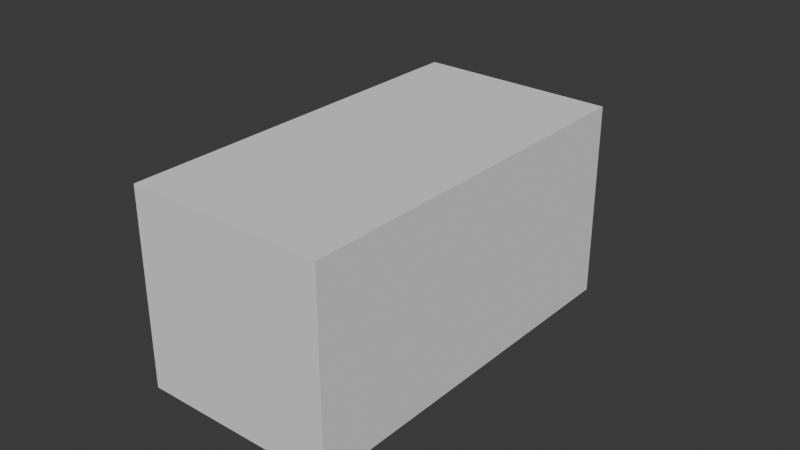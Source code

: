 # Source: Truck.blend  (saved by Blender 4.0.36; exported with 4.5.12 LTS)
import bpy
from mathutils import Matrix  # noqa: F401  (used for matrix-valued properties, if any)

bpy.ops.wm.read_factory_settings(use_empty=True)
scene = bpy.context.scene
scene.name = 'Scene'

# ---- collections
col_truck = bpy.data.collections.new('Truck'); scene.collection.children.link(col_truck)
col_tiles = bpy.data.collections.new('Tiles'); scene.collection.children.link(col_tiles)
col_refference = bpy.data.collections.new('Refference'); scene.collection.children.link(col_refference)

# ---- node groups
ng_auto_smooth = bpy.data.node_groups.new('Auto Smooth', 'GeometryNodeTree')
_s = ng_auto_smooth.interface.new_socket(name='Geometry', in_out='OUTPUT', socket_type='NodeSocketGeometry')
_s = ng_auto_smooth.interface.new_socket(name='Geometry', in_out='INPUT', socket_type='NodeSocketGeometry')
_s = ng_auto_smooth.interface.new_socket(name='Angle', in_out='INPUT', socket_type='NodeSocketFloat')
_s.subtype = 'ANGLE'
_s.min_value = 0.0
_s.max_value = 3.142
ng_auto_smooth.is_modifier = True
_N = ng_auto_smooth.nodes; _L = ng_auto_smooth.links
n0 = _N.new('NodeGroupOutput'); n0.name = 'Group Output'; n0.location = (480, -100)
n1 = _N.new('NodeGroupInput'); n1.name = 'Group Input'; n1.location = (-420, -300)
n2 = _N.new('NodeGroupInput'); n2.name = 'Group Input.001'; n2.location = (-60, -100)
n3 = _N.new('GeometryNodeSetShadeSmooth'); n3.name = 'Set Shade Smooth'; n3.location = (120, -100)
n3.domain = 'EDGE'
n4 = _N.new('GeometryNodeSetShadeSmooth'); n4.name = 'Set Shade Smooth.001'; n4.location = (300, -100)
n5 = _N.new('GeometryNodeInputMeshEdgeAngle'); n5.name = 'Edge Angle'; n5.location = (-420, -220)
n6 = _N.new('GeometryNodeInputEdgeSmooth'); n6.name = 'Is Edge Smooth'; n6.location = (-60, -160)
n7 = _N.new('GeometryNodeInputShadeSmooth'); n7.name = 'Is Face Smooth'; n7.location = (-240, -340)
n8 = _N.new('FunctionNodeBooleanMath'); n8.name = 'Boolean Math'; n8.location = (-60, -220)
n9 = _N.new('FunctionNodeCompare'); n9.name = 'Compare'; n9.location = (-240, -180)
n9.operation = 'LESS_EQUAL'
_L.new(n5.outputs[0], n9.inputs[0])
_L.new(n4.outputs[0], n0.inputs[0])
_L.new(n1.outputs[1], n9.inputs[1])
_L.new(n9.outputs[0], n8.inputs[0])
_L.new(n7.outputs[0], n8.inputs[1])
_L.new(n2.outputs[0], n3.inputs[0])
_L.new(n6.outputs[0], n3.inputs[1])
_L.new(n3.outputs[0], n4.inputs[0])
_L.new(n8.outputs[0], n3.inputs[2])
n0.is_active_output = True

# ---- world
world_world = bpy.data.worlds.new('World'); scene.world = world_world
world_world.use_nodes = True; world_world.node_tree.nodes.clear()
_N = world_world.node_tree.nodes; _L = world_world.node_tree.links
n0 = _N.new('ShaderNodeOutputWorld'); n0.name = 'World Output'; n0.location = (300, 300)
n1 = _N.new('ShaderNodeBackground'); n1.name = 'Background'; n1.location = (10, 300)
n1.inputs[0].default_value = (0.05088, 0.05088, 0.05088, 1.0)
_L.new(n1.outputs[0], n0.inputs[0])
n0.is_active_output = True
world_world.color = (0.05088, 0.05088, 0.05088)
world_world.use_sun_shadow = False
world_world.sun_shadow_jitter_overblur = 0.0

# ---- meshes
me_plane = bpy.data.meshes.new('Plane')
me_plane.from_pydata([(0.0, -1.762, 0.04053), (4.073, -1.762, 0.04053), (0.0, 1.0, 1.749e-16), (4.073, 1.0, 5.831e-16), (0.0, -0.9899, 0.0292), (4.073, -0.9899, 0.0292), (5.572, 1.441, -0.5416), (5.632, -0.5996, -0.5655), (5.532, -5.347, -3.293), (5.572, -5.328, -3.417), (0.8939, -3.968, 3.672), (5.392, -5.686, -2.735), (3.144, -9.553, 3.629), (5.572, -1.827, -1.289), (4.449, -2.114, -0.8276), (2.869, -5.533, 3.655), (4.322, -2.431, -0.4329), (0.0, -1.762, 0.04053), (0.0, -3.968, 3.672), (5.127, -6.16, -1.955), (4.15, -2.797, 0.04976), (3.475, -1.762, 0.04053), (5.572, 3.728, -3.596), (5.632, 1.912, -4.699), (5.572, -2.807, -7.567), (5.572, 0.6949, -5.439), (5.572, 11.36, -16.15), (5.632, 9.543, -17.26), (5.572, 4.824, -20.12), (5.572, 8.326, -18.0), (5.386, -4.91, -2.96), (3.106, -9.145, 3.856), (5.247, -5.246, -2.424), (5.572, -4.855, -3.129), (4.995, -5.705, -1.684), (5.572, -2.334, -7.279), (5.572, 5.297, -19.84), (5.572, -6.608, -4.546), (5.572, -4.243, -8.439), (5.572, 3.388, -21.0), (5.572, -3.404, -7.929), (5.572, 4.227, -20.49), (5.572, -5.769, -4.037), (0.0, 11.36, -16.15), (0.0, 9.543, -17.26), (0.0, 4.824, -20.12), (0.0, 8.326, -18.0), (0.0, 5.297, -19.84), (0.0, 3.388, -21.0), (0.0, 4.227, -20.49), (0.0, -6.608, -4.546), (0.0, -4.243, -8.439), (5.572, 4.073, -11.0), (5.572, 0.2307, -12.57), (5.632, 5.29, -10.26), (5.572, 7.106, -9.155), (5.572, 0.8987, -12.6), (5.572, -1.797, -12.46), (5.572, -0.6124, -12.52), (0.0, -1.797, -12.46), (5.572, 2.82, -16.83), (5.572, 3.095, -16.21), (5.572, 1.985, -18.69), (5.572, 2.473, -17.6), (5.572, 5.963, -14.11), (0.0, 1.985, -18.69), (5.632, 7.18, -13.37), (5.572, 8.996, -12.27), (5.572, -4.502, -2.915), (5.572, -1.981, -7.064), (5.572, 5.65, -19.62), (5.276, -4.584, -2.711), (3.079, -8.724, 3.832), (5.139, -4.918, -2.191), (4.896, -5.366, -1.482), (0.0, 5.65, -19.62), (5.572, 1.398, -12.62), (5.572, 3.3, -15.75), (4.238, 4.227, -20.49), (4.238, 4.824, -20.12), (4.238, 8.326, -18.0), (4.284, 9.543, -17.26), (4.238, 3.388, -21.0), (4.238, 5.297, -19.84), (4.238, 11.36, -16.15), (4.238, -4.243, -8.439), (4.238, -6.608, -4.546), (4.238, -1.797, -12.46), (4.238, 1.985, -18.69), (4.238, 5.65, -19.62), (4.245, 0.2307, -12.57), (4.245, 0.8987, -12.6), (4.245, -0.6124, -12.52), (4.245, 2.82, -16.83), (4.245, 3.095, -16.21), (4.245, 2.473, -17.6), (4.245, 1.398, -12.62), (4.245, 3.3, -15.75)], [], [(4, 5, 3, 2), (0, 1, 5, 4), (3, 5, 7, 6), (33, 30, 8, 9), (14, 5, 1, 16), (74, 20, 15, 72), (71, 14, 16, 73), (7, 5, 14, 13), (20, 1, 21), (73, 16, 20, 74), (16, 1, 20), (10, 21, 17, 18), (21, 10, 15, 20), (33, 9, 24, 35), (7, 13, 25, 23), (6, 7, 23, 22), (61, 60, 28, 36), (66, 64, 29, 27), (67, 66, 27, 26), (77, 61, 36, 70), (68, 33, 35, 69), (11, 32, 34, 19), (8, 30, 32, 11), (19, 34, 31, 12), (68, 71, 30, 33), (58, 40, 38, 57), (40, 42, 37, 38), (24, 9, 42, 40), (53, 24, 40, 58), (79, 78, 49, 45), (81, 80, 46, 44), (78, 82, 48, 49), (89, 83, 47, 75), (83, 79, 45, 47), (84, 81, 44, 43), (87, 85, 51, 59), (85, 86, 50, 51), (88, 87, 59, 65), (77, 76, 96, 97), (62, 63, 95, 88), (69, 35, 56, 76), (22, 23, 54, 55), (23, 25, 52, 54), (35, 24, 53, 56), (41, 63, 62, 39), (28, 60, 63, 41), (82, 88, 65, 48), (53, 58, 92, 90), (55, 54, 66, 67), (54, 52, 64, 66), (60, 61, 94, 93), (52, 76, 77, 64), (25, 69, 76, 52), (80, 89, 75, 46), (13, 14, 71, 68), (13, 68, 69, 25), (64, 77, 70, 29), (32, 73, 74, 34), (30, 71, 73, 32), (34, 74, 72, 31), (29, 70, 89, 80), (39, 62, 88, 82), (61, 77, 97, 94), (38, 37, 86, 85), (57, 38, 85, 87), (26, 27, 81, 84), (36, 28, 79, 83), (70, 36, 83, 89), (41, 39, 82, 78), (27, 29, 80, 81), (28, 41, 78, 79), (58, 57, 87, 92), (63, 60, 93, 95), (56, 53, 90, 91), (76, 56, 91, 96), (88, 95, 92, 87), (95, 93, 90, 92), (93, 94, 91, 90), (94, 97, 96, 91)])
me_plane.polygons.foreach_set('use_smooth', [True] * 79)
_uv = me_plane.uv_layers.new(name='UVMap')
_uv.uv.foreach_set('vector', [0.0, 0.2795, 1.0, 0.2795, 1.0, 1.0, 0.0, 1.0, 0.0, 0.0, 1.0, 0.0, 1.0, 0.2795, 0.0, 0.2795, 1.0, 1.0, 1.0, 0.2795, 1.0, 0.2795, 1.0, 1.0, 1.0, 0.2795, 1.0, 0.2795, 1.0, 0.2795, 1.0, 0.2795, 1.0, 0.2795, 1.0, 0.2795, 1.0, 0.2795, 1.0, 0.2795, 1.0, 0.2795, 1.0, 0.2795, 1.0, 0.2795, 1.0, 0.2795, 1.0, 0.2795, 1.0, 0.2795, 1.0, 0.2795, 1.0, 0.2795, 1.0, 0.2795, 1.0, 0.2795, 1.0, 0.2795, 1.0, 0.2795, 1.0, 0.2795, 1.0, 0.2795, 1.0, 0.2795, 1.0, 0.2795, 1.0, 0.2795, 1.0, 0.2795, 1.0, 0.2795, 1.0, 0.2795, 1.0, 0.2795, 1.0, 0.2795, 1.0, 0.2795, 1.0, 0.2795, 1.0, 0.2795, 1.0, 0.2795, 1.0, 0.2795, 1.0, 0.2795, 1.0, 0.2795, 1.0, 0.2795, 1.0, 0.2795, 1.0, 0.2795, 1.0, 0.2795, 1.0, 0.2795, 1.0, 0.2795, 1.0, 0.2795, 1.0, 0.2795, 1.0, 0.2795, 1.0, 1.0, 1.0, 0.2795, 1.0, 0.2795, 1.0, 1.0, 1.0, 0.2795, 1.0, 0.2795, 1.0, 0.2795, 1.0, 0.2795, 1.0, 0.2795, 1.0, 0.2795, 1.0, 0.2795, 1.0, 0.2795, 1.0, 1.0, 1.0, 0.2795, 1.0, 0.2795, 1.0, 1.0, 1.0, 0.2795, 1.0, 0.2795, 1.0, 0.2795, 1.0, 0.2795, 1.0, 0.2795, 1.0, 0.2795, 1.0, 0.2795, 1.0, 0.2795, 1.0, 0.2795, 1.0, 0.2795, 1.0, 0.2795, 1.0, 0.2795, 1.0, 0.2795, 1.0, 0.2795, 1.0, 0.2795, 1.0, 0.2795, 1.0, 0.2795, 1.0, 0.2795, 1.0, 0.2795, 1.0, 0.2795, 1.0, 0.2795, 1.0, 0.2795, 1.0, 0.2795, 1.0, 0.2795, 1.0, 0.2795, 1.0, 0.2795, 1.0, 0.2795, 1.0, 0.2795, 1.0, 0.2795, 1.0, 0.2795, 1.0, 0.2795, 1.0, 0.2795, 1.0, 0.2795, 1.0, 0.2795, 1.0, 0.2795, 1.0, 0.2795, 1.0, 0.2795, 1.0, 0.2795, 1.0, 0.2795, 1.0, 0.2795, 1.0, 0.2795, 1.0, 0.2795, 1.0, 0.2795, 1.0, 0.2795, 1.0, 0.2795, 1.0, 0.2795, 1.0, 0.2795, 1.0, 0.2795, 1.0, 0.2795, 1.0, 0.2795, 1.0, 0.2795, 1.0, 0.2795, 1.0, 0.2795, 1.0, 0.2795, 1.0, 0.2795, 1.0, 0.2795, 1.0, 0.2795, 1.0, 0.2795, 1.0, 0.2795, 1.0, 0.2795, 1.0, 1.0, 1.0, 0.2795, 1.0, 0.2795, 1.0, 1.0, 1.0, 0.2795, 1.0, 0.2795, 1.0, 0.2795, 1.0, 0.2795, 1.0, 0.2795, 1.0, 0.2795, 1.0, 0.2795, 1.0, 0.2795, 1.0, 0.2795, 1.0, 0.2795, 1.0, 0.2795, 1.0, 0.2795, 1.0, 0.2795, 1.0, 0.2795, 1.0, 0.2795, 1.0, 0.2795, 1.0, 0.2795, 1.0, 0.2795, 1.0, 0.2795, 1.0, 0.2795, 1.0, 0.2795, 1.0, 0.2795, 1.0, 0.2795, 1.0, 0.2795, 1.0, 1.0, 1.0, 0.2795, 1.0, 0.2795, 1.0, 1.0, 1.0, 0.2795, 1.0, 0.2795, 1.0, 0.2795, 1.0, 0.2795, 1.0, 0.2795, 1.0, 0.2795, 1.0, 0.2795, 1.0, 0.2795, 1.0, 0.2795, 1.0, 0.2795, 1.0, 0.2795, 1.0, 0.2795, 1.0, 0.2795, 1.0, 0.2795, 1.0, 0.2795, 1.0, 0.2795, 1.0, 0.2795, 1.0, 0.2795, 1.0, 0.2795, 1.0, 0.2795, 1.0, 0.2795, 1.0, 0.2795, 1.0, 0.2795, 1.0, 0.2795, 1.0, 1.0, 1.0, 0.2795, 1.0, 0.2795, 1.0, 1.0, 1.0, 0.2795, 1.0, 0.2795, 1.0, 0.2795, 1.0, 0.2795, 1.0, 0.2795, 1.0, 0.2795, 1.0, 0.2795, 1.0, 0.2795, 1.0, 0.2795, 1.0, 0.2795, 1.0, 0.2795, 1.0, 0.2795, 1.0, 0.2795, 1.0, 0.2795, 1.0, 0.2795, 1.0, 0.2795, 1.0, 0.2795, 1.0, 0.2795, 1.0, 0.2795, 1.0, 0.2795, 1.0, 0.2795, 1.0, 0.2795, 1.0, 0.2795, 1.0, 0.2795, 1.0, 0.2795, 1.0, 0.2795, 1.0, 0.2795, 1.0, 0.2795, 1.0, 0.2795, 1.0, 0.2795, 1.0, 0.2795, 1.0, 0.2795, 1.0, 0.2795, 1.0, 0.2795, 1.0, 0.2795, 1.0, 0.2795, 1.0, 0.2795, 1.0, 0.2795, 1.0, 0.2795, 1.0, 0.2795, 1.0, 0.2795, 1.0, 0.2795, 1.0, 0.2795, 1.0, 0.2795, 1.0, 0.2795, 1.0, 0.2795, 1.0, 0.2795, 1.0, 0.2795, 1.0, 0.2795, 1.0, 0.2795, 1.0, 0.2795, 1.0, 0.2795, 1.0, 0.2795, 1.0, 0.2795, 1.0, 0.2795, 1.0, 0.2795, 1.0, 0.2795, 1.0, 0.2795, 1.0, 0.2795, 1.0, 0.2795, 1.0, 0.2795, 1.0, 0.2795, 1.0, 0.2795, 1.0, 0.2795, 1.0, 1.0, 1.0, 0.2795, 1.0, 0.2795, 1.0, 1.0, 1.0, 0.2795, 1.0, 0.2795, 1.0, 0.2795, 1.0, 0.2795, 1.0, 0.2795, 1.0, 0.2795, 1.0, 0.2795, 1.0, 0.2795, 1.0, 0.2795, 1.0, 0.2795, 1.0, 0.2795, 1.0, 0.2795, 1.0, 0.2795, 1.0, 0.2795, 1.0, 0.2795, 1.0, 0.2795, 1.0, 0.2795, 1.0, 0.2795, 1.0, 0.2795, 1.0, 0.2795, 1.0, 0.2795, 1.0, 0.2795, 1.0, 0.2795, 1.0, 0.2795, 1.0, 0.2795, 1.0, 0.2795, 1.0, 0.2795, 1.0, 0.2795, 1.0, 0.2795, 1.0, 0.2795, 1.0, 0.2795, 1.0, 0.2795, 1.0, 0.2795, 1.0, 0.2795, 1.0, 0.2795, 1.0, 0.2795, 1.0, 0.2795, 1.0, 0.2795, 1.0, 0.2795, 1.0, 0.2795, 1.0, 0.2795, 1.0, 0.2795, 1.0, 0.2795, 1.0, 0.2795, 1.0, 0.2795, 1.0, 0.2795, 1.0, 0.2795, 1.0, 0.2795, 1.0, 0.2795, 1.0, 0.2795, 1.0, 0.2795, 1.0, 0.2795])
me_plane.update()
me_cylinder = bpy.data.meshes.new('Cylinder')
me_cylinder.from_pydata([(0.0, 1.0, -1.0), (0.0, 1.0, 1.0), (0.1951, 0.9808, -1.0), (0.1951, 0.9808, 1.0), (0.3827, 0.9239, -1.0), (0.3827, 0.9239, 1.0), (0.5556, 0.8315, -1.0), (0.5556, 0.8315, 1.0), (0.7071, 0.7071, -1.0), (0.7071, 0.7071, 1.0), (0.8315, 0.5556, -1.0), (0.8315, 0.5556, 1.0), (0.9239, 0.3827, -1.0), (0.9239, 0.3827, 1.0), (0.9808, 0.1951, -1.0), (0.9808, 0.1951, 1.0), (1.0, 0.0, -1.0), (1.0, 0.0, 1.0), (0.9808, -0.1951, -1.0), (0.9808, -0.1951, 1.0), (0.9239, -0.3827, -1.0), (0.9239, -0.3827, 1.0), (0.8315, -0.5556, -1.0), (0.8315, -0.5556, 1.0), (0.7071, -0.7071, -1.0), (0.7071, -0.7071, 1.0), (0.5556, -0.8315, -1.0), (0.5556, -0.8315, 1.0), (0.3827, -0.9239, -1.0), (0.3827, -0.9239, 1.0), (0.1951, -0.9808, -1.0), (0.1951, -0.9808, 1.0), (0.0, -1.0, -1.0), (0.0, -1.0, 1.0), (-0.1951, -0.9808, -1.0), (-0.1951, -0.9808, 1.0), (-0.3827, -0.9239, -1.0), (-0.3827, -0.9239, 1.0), (-0.5556, -0.8315, -1.0), (-0.5556, -0.8315, 1.0), (-0.7071, -0.7071, -1.0), (-0.7071, -0.7071, 1.0), (-0.8315, -0.5556, -1.0), (-0.8315, -0.5556, 1.0), (-0.9239, -0.3827, -1.0), (-0.9239, -0.3827, 1.0), (-0.9808, -0.1951, -1.0), (-0.9808, -0.1951, 1.0), (-1.0, 0.0, -1.0), (-1.0, 0.0, 1.0), (-0.9808, 0.1951, -1.0), (-0.9808, 0.1951, 1.0), (-0.9239, 0.3827, -1.0), (-0.9239, 0.3827, 1.0), (-0.8315, 0.5556, -1.0), (-0.8315, 0.5556, 1.0), (-0.7071, 0.7071, -1.0), (-0.7071, 0.7071, 1.0), (-0.5556, 0.8315, -1.0), (-0.5556, 0.8315, 1.0), (-0.3827, 0.9239, -1.0), (-0.3827, 0.9239, 1.0), (-0.1951, 0.9808, -1.0), (-0.1951, 0.9808, 1.0)], [], [(0, 1, 3, 2), (2, 3, 5, 4), (4, 5, 7, 6), (6, 7, 9, 8), (8, 9, 11, 10), (10, 11, 13, 12), (12, 13, 15, 14), (14, 15, 17, 16), (16, 17, 19, 18), (18, 19, 21, 20), (20, 21, 23, 22), (22, 23, 25, 24), (24, 25, 27, 26), (26, 27, 29, 28), (28, 29, 31, 30), (30, 31, 33, 32), (32, 33, 35, 34), (34, 35, 37, 36), (36, 37, 39, 38), (38, 39, 41, 40), (40, 41, 43, 42), (42, 43, 45, 44), (44, 45, 47, 46), (46, 47, 49, 48), (48, 49, 51, 50), (50, 51, 53, 52), (52, 53, 55, 54), (54, 55, 57, 56), (56, 57, 59, 58), (58, 59, 61, 60), (3, 1, 63, 61, 59, 57, 55, 53, 51, 49, 47, 45, 43, 41, 39, 37, 35, 33, 31, 29, 27, 25, 23, 21, 19, 17, 15, 13, 11, 9, 7, 5), (60, 61, 63, 62), (62, 63, 1, 0), (0, 2, 4, 6, 8, 10, 12, 14, 16, 18, 20, 22, 24, 26, 28, 30, 32, 34, 36, 38, 40, 42, 44, 46, 48, 50, 52, 54, 56, 58, 60, 62)])
_uv = me_cylinder.uv_layers.new(name='UVMap')
_uv.uv.foreach_set('vector', [1.0, 0.5, 1.0, 1.0, 0.9688, 1.0, 0.9688, 0.5, 0.9688, 0.5, 0.9688, 1.0, 0.9375, 1.0, 0.9375, 0.5, 0.9375, 0.5, 0.9375, 1.0, 0.9062, 1.0, 0.9062, 0.5, 0.9062, 0.5, 0.9062, 1.0, 0.875, 1.0, 0.875, 0.5, 0.875, 0.5, 0.875, 1.0, 0.8438, 1.0, 0.8438, 0.5, 0.8438, 0.5, 0.8438, 1.0, 0.8125, 1.0, 0.8125, 0.5, 0.8125, 0.5, 0.8125, 1.0, 0.7812, 1.0, 0.7812, 0.5, 0.7812, 0.5, 0.7812, 1.0, 0.75, 1.0, 0.75, 0.5, 0.75, 0.5, 0.75, 1.0, 0.7188, 1.0, 0.7188, 0.5, 0.7188, 0.5, 0.7188, 1.0, 0.6875, 1.0, 0.6875, 0.5, 0.6875, 0.5, 0.6875, 1.0, 0.6562, 1.0, 0.6562, 0.5, 0.6562, 0.5, 0.6562, 1.0, 0.625, 1.0, 0.625, 0.5, 0.625, 0.5, 0.625, 1.0, 0.5938, 1.0, 0.5938, 0.5, 0.5938, 0.5, 0.5938, 1.0, 0.5625, 1.0, 0.5625, 0.5, 0.5625, 0.5, 0.5625, 1.0, 0.5312, 1.0, 0.5312, 0.5, 0.5312, 0.5, 0.5312, 1.0, 0.5, 1.0, 0.5, 0.5, 0.5, 0.5, 0.5, 1.0, 0.4688, 1.0, 0.4688, 0.5, 0.4688, 0.5, 0.4688, 1.0, 0.4375, 1.0, 0.4375, 0.5, 0.4375, 0.5, 0.4375, 1.0, 0.4062, 1.0, 0.4062, 0.5, 0.4062, 0.5, 0.4062, 1.0, 0.375, 1.0, 0.375, 0.5, 0.375, 0.5, 0.375, 1.0, 0.3438, 1.0, 0.3438, 0.5, 0.3438, 0.5, 0.3438, 1.0, 0.3125, 1.0, 0.3125, 0.5, 0.3125, 0.5, 0.3125, 1.0, 0.2812, 1.0, 0.2812, 0.5, 0.2812, 0.5, 0.2812, 1.0, 0.25, 1.0, 0.25, 0.5, 0.25, 0.5, 0.25, 1.0, 0.2188, 1.0, 0.2188, 0.5, 0.2188, 0.5, 0.2188, 1.0, 0.1875, 1.0, 0.1875, 0.5, 0.1875, 0.5, 0.1875, 1.0, 0.1562, 1.0, 0.1562, 0.5, 0.1562, 0.5, 0.1562, 1.0, 0.125, 1.0, 0.125, 0.5, 0.125, 0.5, 0.125, 1.0, 0.09375, 1.0, 0.09375, 0.5, 0.09375, 0.5, 0.09375, 1.0, 0.0625, 1.0, 0.0625, 0.5, 0.2968, 0.4854, 0.25, 0.49, 0.2032, 0.4854, 0.1582, 0.4717, 0.1167, 0.4496, 0.08029, 0.4197, 0.05045, 0.3833, 0.02827, 0.3418, 0.01461, 0.2968, 0.01, 0.25, 0.01461, 0.2032, 0.02827, 0.1582, 0.05045, 0.1167, 0.08029, 0.08029, 0.1167, 0.05045, 0.1582, 0.02827, 0.2032, 0.01461, 0.25, 0.01, 0.2968, 0.01461, 0.3418, 0.02827, 0.3833, 0.05045, 0.4197, 0.08029, 0.4496, 0.1167, 0.4717, 0.1582, 0.4854, 0.2032, 0.49, 0.25, 0.4854, 0.2968, 0.4717, 0.3418, 0.4496, 0.3833, 0.4197, 0.4197, 0.3833, 0.4496, 0.3418, 0.4717, 0.0625, 0.5, 0.0625, 1.0, 0.03125, 1.0, 0.03125, 0.5, 0.03125, 0.5, 0.03125, 1.0, 0.0, 1.0, 0.0, 0.5, 0.75, 0.49, 0.7968, 0.4854, 0.8418, 0.4717, 0.8833, 0.4496, 0.9197, 0.4197, 0.9496, 0.3833, 0.9717, 0.3418, 0.9854, 0.2968, 0.99, 0.25, 0.9854, 0.2032, 0.9717, 0.1582, 0.9496, 0.1167, 0.9197, 0.08029, 0.8833, 0.05045, 0.8418, 0.02827, 0.7968, 0.01461, 0.75, 0.01, 0.7032, 0.01461, 0.6582, 0.02827, 0.6167, 0.05045, 0.5803, 0.08029, 0.5504, 0.1167, 0.5283, 0.1582, 0.5146, 0.2032, 0.51, 0.25, 0.5146, 0.2968, 0.5283, 0.3418, 0.5504, 0.3833, 0.5803, 0.4197, 0.6167, 0.4496, 0.6582, 0.4717, 0.7032, 0.4854])
me_cylinder.update()
me_cylinder_001 = bpy.data.meshes.new('Cylinder.001')
me_cylinder_001.from_pydata([(0.0, 1.0, -1.0), (0.0, 1.0, 1.0), (0.1951, 0.9808, -1.0), (0.1951, 0.9808, 1.0), (0.3827, 0.9239, -1.0), (0.3827, 0.9239, 1.0), (0.5556, 0.8315, -1.0), (0.5556, 0.8315, 1.0), (0.7071, 0.7071, -1.0), (0.7071, 0.7071, 1.0), (0.8315, 0.5556, -1.0), (0.8315, 0.5556, 1.0), (0.9239, 0.3827, -1.0), (0.9239, 0.3827, 1.0), (0.9808, 0.1951, -1.0), (0.9808, 0.1951, 1.0), (1.0, 0.0, -1.0), (1.0, 0.0, 1.0), (0.9808, -0.1951, -1.0), (0.9808, -0.1951, 1.0), (0.9239, -0.3827, -1.0), (0.9239, -0.3827, 1.0), (0.8315, -0.5556, -1.0), (0.8315, -0.5556, 1.0), (0.7071, -0.7071, -1.0), (0.7071, -0.7071, 1.0), (0.5556, -0.8315, -1.0), (0.5556, -0.8315, 1.0), (0.3827, -0.9239, -1.0), (0.3827, -0.9239, 1.0), (0.1951, -0.9808, -1.0), (0.1951, -0.9808, 1.0), (0.0, -1.0, -1.0), (0.0, -1.0, 1.0), (-0.1951, -0.9808, -1.0), (-0.1951, -0.9808, 1.0), (-0.3827, -0.9239, -1.0), (-0.3827, -0.9239, 1.0), (-0.5556, -0.8315, -1.0), (-0.5556, -0.8315, 1.0), (-0.7071, -0.7071, -1.0), (-0.7071, -0.7071, 1.0), (-0.8315, -0.5556, -1.0), (-0.8315, -0.5556, 1.0), (-0.9239, -0.3827, -1.0), (-0.9239, -0.3827, 1.0), (-0.9808, -0.1951, -1.0), (-0.9808, -0.1951, 1.0), (-1.0, 0.0, -1.0), (-1.0, 0.0, 1.0), (-0.9808, 0.1951, -1.0), (-0.9808, 0.1951, 1.0), (-0.9239, 0.3827, -1.0), (-0.9239, 0.3827, 1.0), (-0.8315, 0.5556, -1.0), (-0.8315, 0.5556, 1.0), (-0.7071, 0.7071, -1.0), (-0.7071, 0.7071, 1.0), (-0.5556, 0.8315, -1.0), (-0.5556, 0.8315, 1.0), (-0.3827, 0.9239, -1.0), (-0.3827, 0.9239, 1.0), (-0.1951, 0.9808, -1.0), (-0.1951, 0.9808, 1.0)], [], [(0, 1, 3, 2), (2, 3, 5, 4), (4, 5, 7, 6), (6, 7, 9, 8), (8, 9, 11, 10), (10, 11, 13, 12), (12, 13, 15, 14), (14, 15, 17, 16), (16, 17, 19, 18), (18, 19, 21, 20), (20, 21, 23, 22), (22, 23, 25, 24), (24, 25, 27, 26), (26, 27, 29, 28), (28, 29, 31, 30), (30, 31, 33, 32), (32, 33, 35, 34), (34, 35, 37, 36), (36, 37, 39, 38), (38, 39, 41, 40), (40, 41, 43, 42), (42, 43, 45, 44), (44, 45, 47, 46), (46, 47, 49, 48), (48, 49, 51, 50), (50, 51, 53, 52), (52, 53, 55, 54), (54, 55, 57, 56), (56, 57, 59, 58), (58, 59, 61, 60), (3, 1, 63, 61, 59, 57, 55, 53, 51, 49, 47, 45, 43, 41, 39, 37, 35, 33, 31, 29, 27, 25, 23, 21, 19, 17, 15, 13, 11, 9, 7, 5), (60, 61, 63, 62), (62, 63, 1, 0), (0, 2, 4, 6, 8, 10, 12, 14, 16, 18, 20, 22, 24, 26, 28, 30, 32, 34, 36, 38, 40, 42, 44, 46, 48, 50, 52, 54, 56, 58, 60, 62)])
_uv = me_cylinder_001.uv_layers.new(name='UVMap')
_uv.uv.foreach_set('vector', [1.0, 0.5, 1.0, 1.0, 0.9688, 1.0, 0.9688, 0.5, 0.9688, 0.5, 0.9688, 1.0, 0.9375, 1.0, 0.9375, 0.5, 0.9375, 0.5, 0.9375, 1.0, 0.9062, 1.0, 0.9062, 0.5, 0.9062, 0.5, 0.9062, 1.0, 0.875, 1.0, 0.875, 0.5, 0.875, 0.5, 0.875, 1.0, 0.8438, 1.0, 0.8438, 0.5, 0.8438, 0.5, 0.8438, 1.0, 0.8125, 1.0, 0.8125, 0.5, 0.8125, 0.5, 0.8125, 1.0, 0.7812, 1.0, 0.7812, 0.5, 0.7812, 0.5, 0.7812, 1.0, 0.75, 1.0, 0.75, 0.5, 0.75, 0.5, 0.75, 1.0, 0.7188, 1.0, 0.7188, 0.5, 0.7188, 0.5, 0.7188, 1.0, 0.6875, 1.0, 0.6875, 0.5, 0.6875, 0.5, 0.6875, 1.0, 0.6562, 1.0, 0.6562, 0.5, 0.6562, 0.5, 0.6562, 1.0, 0.625, 1.0, 0.625, 0.5, 0.625, 0.5, 0.625, 1.0, 0.5938, 1.0, 0.5938, 0.5, 0.5938, 0.5, 0.5938, 1.0, 0.5625, 1.0, 0.5625, 0.5, 0.5625, 0.5, 0.5625, 1.0, 0.5312, 1.0, 0.5312, 0.5, 0.5312, 0.5, 0.5312, 1.0, 0.5, 1.0, 0.5, 0.5, 0.5, 0.5, 0.5, 1.0, 0.4688, 1.0, 0.4688, 0.5, 0.4688, 0.5, 0.4688, 1.0, 0.4375, 1.0, 0.4375, 0.5, 0.4375, 0.5, 0.4375, 1.0, 0.4062, 1.0, 0.4062, 0.5, 0.4062, 0.5, 0.4062, 1.0, 0.375, 1.0, 0.375, 0.5, 0.375, 0.5, 0.375, 1.0, 0.3438, 1.0, 0.3438, 0.5, 0.3438, 0.5, 0.3438, 1.0, 0.3125, 1.0, 0.3125, 0.5, 0.3125, 0.5, 0.3125, 1.0, 0.2812, 1.0, 0.2812, 0.5, 0.2812, 0.5, 0.2812, 1.0, 0.25, 1.0, 0.25, 0.5, 0.25, 0.5, 0.25, 1.0, 0.2188, 1.0, 0.2188, 0.5, 0.2188, 0.5, 0.2188, 1.0, 0.1875, 1.0, 0.1875, 0.5, 0.1875, 0.5, 0.1875, 1.0, 0.1562, 1.0, 0.1562, 0.5, 0.1562, 0.5, 0.1562, 1.0, 0.125, 1.0, 0.125, 0.5, 0.125, 0.5, 0.125, 1.0, 0.09375, 1.0, 0.09375, 0.5, 0.09375, 0.5, 0.09375, 1.0, 0.0625, 1.0, 0.0625, 0.5, 0.2968, 0.4854, 0.25, 0.49, 0.2032, 0.4854, 0.1582, 0.4717, 0.1167, 0.4496, 0.08029, 0.4197, 0.05045, 0.3833, 0.02827, 0.3418, 0.01461, 0.2968, 0.01, 0.25, 0.01461, 0.2032, 0.02827, 0.1582, 0.05045, 0.1167, 0.08029, 0.08029, 0.1167, 0.05045, 0.1582, 0.02827, 0.2032, 0.01461, 0.25, 0.01, 0.2968, 0.01461, 0.3418, 0.02827, 0.3833, 0.05045, 0.4197, 0.08029, 0.4496, 0.1167, 0.4717, 0.1582, 0.4854, 0.2032, 0.49, 0.25, 0.4854, 0.2968, 0.4717, 0.3418, 0.4496, 0.3833, 0.4197, 0.4197, 0.3833, 0.4496, 0.3418, 0.4717, 0.0625, 0.5, 0.0625, 1.0, 0.03125, 1.0, 0.03125, 0.5, 0.03125, 0.5, 0.03125, 1.0, 0.0, 1.0, 0.0, 0.5, 0.75, 0.49, 0.7968, 0.4854, 0.8418, 0.4717, 0.8833, 0.4496, 0.9197, 0.4197, 0.9496, 0.3833, 0.9717, 0.3418, 0.9854, 0.2968, 0.99, 0.25, 0.9854, 0.2032, 0.9717, 0.1582, 0.9496, 0.1167, 0.9197, 0.08029, 0.8833, 0.05045, 0.8418, 0.02827, 0.7968, 0.01461, 0.75, 0.01, 0.7032, 0.01461, 0.6582, 0.02827, 0.6167, 0.05045, 0.5803, 0.08029, 0.5504, 0.1167, 0.5283, 0.1582, 0.5146, 0.2032, 0.51, 0.25, 0.5146, 0.2968, 0.5283, 0.3418, 0.5504, 0.3833, 0.5803, 0.4197, 0.6167, 0.4496, 0.6582, 0.4717, 0.7032, 0.4854])
me_cylinder_001.update()
me_cylinder_002 = bpy.data.meshes.new('Cylinder.002')
me_cylinder_002.from_pydata([(0.0, 1.0, -1.0), (0.0, 1.0, 1.0), (0.1951, 0.9808, -1.0), (0.1951, 0.9808, 1.0), (0.3827, 0.9239, -1.0), (0.3827, 0.9239, 1.0), (0.5556, 0.8315, -1.0), (0.5556, 0.8315, 1.0), (0.7071, 0.7071, -1.0), (0.7071, 0.7071, 1.0), (0.8315, 0.5556, -1.0), (0.8315, 0.5556, 1.0), (0.9239, 0.3827, -1.0), (0.9239, 0.3827, 1.0), (0.9808, 0.1951, -1.0), (0.9808, 0.1951, 1.0), (1.0, 0.0, -1.0), (1.0, 0.0, 1.0), (0.9808, -0.1951, -1.0), (0.9808, -0.1951, 1.0), (0.9239, -0.3827, -1.0), (0.9239, -0.3827, 1.0), (0.8315, -0.5556, -1.0), (0.8315, -0.5556, 1.0), (0.7071, -0.7071, -1.0), (0.7071, -0.7071, 1.0), (0.5556, -0.8315, -1.0), (0.5556, -0.8315, 1.0), (0.3827, -0.9239, -1.0), (0.3827, -0.9239, 1.0), (0.1951, -0.9808, -1.0), (0.1951, -0.9808, 1.0), (0.0, -1.0, -1.0), (0.0, -1.0, 1.0), (-0.1951, -0.9808, -1.0), (-0.1951, -0.9808, 1.0), (-0.3827, -0.9239, -1.0), (-0.3827, -0.9239, 1.0), (-0.5556, -0.8315, -1.0), (-0.5556, -0.8315, 1.0), (-0.7071, -0.7071, -1.0), (-0.7071, -0.7071, 1.0), (-0.8315, -0.5556, -1.0), (-0.8315, -0.5556, 1.0), (-0.9239, -0.3827, -1.0), (-0.9239, -0.3827, 1.0), (-0.9808, -0.1951, -1.0), (-0.9808, -0.1951, 1.0), (-1.0, 0.0, -1.0), (-1.0, 0.0, 1.0), (-0.9808, 0.1951, -1.0), (-0.9808, 0.1951, 1.0), (-0.9239, 0.3827, -1.0), (-0.9239, 0.3827, 1.0), (-0.8315, 0.5556, -1.0), (-0.8315, 0.5556, 1.0), (-0.7071, 0.7071, -1.0), (-0.7071, 0.7071, 1.0), (-0.5556, 0.8315, -1.0), (-0.5556, 0.8315, 1.0), (-0.3827, 0.9239, -1.0), (-0.3827, 0.9239, 1.0), (-0.1951, 0.9808, -1.0), (-0.1951, 0.9808, 1.0)], [], [(0, 1, 3, 2), (2, 3, 5, 4), (4, 5, 7, 6), (6, 7, 9, 8), (8, 9, 11, 10), (10, 11, 13, 12), (12, 13, 15, 14), (14, 15, 17, 16), (16, 17, 19, 18), (18, 19, 21, 20), (20, 21, 23, 22), (22, 23, 25, 24), (24, 25, 27, 26), (26, 27, 29, 28), (28, 29, 31, 30), (30, 31, 33, 32), (32, 33, 35, 34), (34, 35, 37, 36), (36, 37, 39, 38), (38, 39, 41, 40), (40, 41, 43, 42), (42, 43, 45, 44), (44, 45, 47, 46), (46, 47, 49, 48), (48, 49, 51, 50), (50, 51, 53, 52), (52, 53, 55, 54), (54, 55, 57, 56), (56, 57, 59, 58), (58, 59, 61, 60), (3, 1, 63, 61, 59, 57, 55, 53, 51, 49, 47, 45, 43, 41, 39, 37, 35, 33, 31, 29, 27, 25, 23, 21, 19, 17, 15, 13, 11, 9, 7, 5), (60, 61, 63, 62), (62, 63, 1, 0), (0, 2, 4, 6, 8, 10, 12, 14, 16, 18, 20, 22, 24, 26, 28, 30, 32, 34, 36, 38, 40, 42, 44, 46, 48, 50, 52, 54, 56, 58, 60, 62)])
_uv = me_cylinder_002.uv_layers.new(name='UVMap')
_uv.uv.foreach_set('vector', [1.0, 0.5, 1.0, 1.0, 0.9688, 1.0, 0.9688, 0.5, 0.9688, 0.5, 0.9688, 1.0, 0.9375, 1.0, 0.9375, 0.5, 0.9375, 0.5, 0.9375, 1.0, 0.9062, 1.0, 0.9062, 0.5, 0.9062, 0.5, 0.9062, 1.0, 0.875, 1.0, 0.875, 0.5, 0.875, 0.5, 0.875, 1.0, 0.8438, 1.0, 0.8438, 0.5, 0.8438, 0.5, 0.8438, 1.0, 0.8125, 1.0, 0.8125, 0.5, 0.8125, 0.5, 0.8125, 1.0, 0.7812, 1.0, 0.7812, 0.5, 0.7812, 0.5, 0.7812, 1.0, 0.75, 1.0, 0.75, 0.5, 0.75, 0.5, 0.75, 1.0, 0.7188, 1.0, 0.7188, 0.5, 0.7188, 0.5, 0.7188, 1.0, 0.6875, 1.0, 0.6875, 0.5, 0.6875, 0.5, 0.6875, 1.0, 0.6562, 1.0, 0.6562, 0.5, 0.6562, 0.5, 0.6562, 1.0, 0.625, 1.0, 0.625, 0.5, 0.625, 0.5, 0.625, 1.0, 0.5938, 1.0, 0.5938, 0.5, 0.5938, 0.5, 0.5938, 1.0, 0.5625, 1.0, 0.5625, 0.5, 0.5625, 0.5, 0.5625, 1.0, 0.5312, 1.0, 0.5312, 0.5, 0.5312, 0.5, 0.5312, 1.0, 0.5, 1.0, 0.5, 0.5, 0.5, 0.5, 0.5, 1.0, 0.4688, 1.0, 0.4688, 0.5, 0.4688, 0.5, 0.4688, 1.0, 0.4375, 1.0, 0.4375, 0.5, 0.4375, 0.5, 0.4375, 1.0, 0.4062, 1.0, 0.4062, 0.5, 0.4062, 0.5, 0.4062, 1.0, 0.375, 1.0, 0.375, 0.5, 0.375, 0.5, 0.375, 1.0, 0.3438, 1.0, 0.3438, 0.5, 0.3438, 0.5, 0.3438, 1.0, 0.3125, 1.0, 0.3125, 0.5, 0.3125, 0.5, 0.3125, 1.0, 0.2812, 1.0, 0.2812, 0.5, 0.2812, 0.5, 0.2812, 1.0, 0.25, 1.0, 0.25, 0.5, 0.25, 0.5, 0.25, 1.0, 0.2188, 1.0, 0.2188, 0.5, 0.2188, 0.5, 0.2188, 1.0, 0.1875, 1.0, 0.1875, 0.5, 0.1875, 0.5, 0.1875, 1.0, 0.1562, 1.0, 0.1562, 0.5, 0.1562, 0.5, 0.1562, 1.0, 0.125, 1.0, 0.125, 0.5, 0.125, 0.5, 0.125, 1.0, 0.09375, 1.0, 0.09375, 0.5, 0.09375, 0.5, 0.09375, 1.0, 0.0625, 1.0, 0.0625, 0.5, 0.2968, 0.4854, 0.25, 0.49, 0.2032, 0.4854, 0.1582, 0.4717, 0.1167, 0.4496, 0.08029, 0.4197, 0.05045, 0.3833, 0.02827, 0.3418, 0.01461, 0.2968, 0.01, 0.25, 0.01461, 0.2032, 0.02827, 0.1582, 0.05045, 0.1167, 0.08029, 0.08029, 0.1167, 0.05045, 0.1582, 0.02827, 0.2032, 0.01461, 0.25, 0.01, 0.2968, 0.01461, 0.3418, 0.02827, 0.3833, 0.05045, 0.4197, 0.08029, 0.4496, 0.1167, 0.4717, 0.1582, 0.4854, 0.2032, 0.49, 0.25, 0.4854, 0.2968, 0.4717, 0.3418, 0.4496, 0.3833, 0.4197, 0.4197, 0.3833, 0.4496, 0.3418, 0.4717, 0.0625, 0.5, 0.0625, 1.0, 0.03125, 1.0, 0.03125, 0.5, 0.03125, 0.5, 0.03125, 1.0, 0.0, 1.0, 0.0, 0.5, 0.75, 0.49, 0.7968, 0.4854, 0.8418, 0.4717, 0.8833, 0.4496, 0.9197, 0.4197, 0.9496, 0.3833, 0.9717, 0.3418, 0.9854, 0.2968, 0.99, 0.25, 0.9854, 0.2032, 0.9717, 0.1582, 0.9496, 0.1167, 0.9197, 0.08029, 0.8833, 0.05045, 0.8418, 0.02827, 0.7968, 0.01461, 0.75, 0.01, 0.7032, 0.01461, 0.6582, 0.02827, 0.6167, 0.05045, 0.5803, 0.08029, 0.5504, 0.1167, 0.5283, 0.1582, 0.5146, 0.2032, 0.51, 0.25, 0.5146, 0.2968, 0.5283, 0.3418, 0.5504, 0.3833, 0.5803, 0.4197, 0.6167, 0.4496, 0.6582, 0.4717, 0.7032, 0.4854])
me_cylinder_002.update()
me_cylinder_003 = bpy.data.meshes.new('Cylinder.003')
me_cylinder_003.from_pydata([(0.0, 1.0, -1.0), (0.0, 1.0, 1.0), (0.1951, 0.9808, -1.0), (0.1951, 0.9808, 1.0), (0.3827, 0.9239, -1.0), (0.3827, 0.9239, 1.0), (0.5556, 0.8315, -1.0), (0.5556, 0.8315, 1.0), (0.7071, 0.7071, -1.0), (0.7071, 0.7071, 1.0), (0.8315, 0.5556, -1.0), (0.8315, 0.5556, 1.0), (0.9239, 0.3827, -1.0), (0.9239, 0.3827, 1.0), (0.9808, 0.1951, -1.0), (0.9808, 0.1951, 1.0), (1.0, 0.0, -1.0), (1.0, 0.0, 1.0), (0.9808, -0.1951, -1.0), (0.9808, -0.1951, 1.0), (0.9239, -0.3827, -1.0), (0.9239, -0.3827, 1.0), (0.8315, -0.5556, -1.0), (0.8315, -0.5556, 1.0), (0.7071, -0.7071, -1.0), (0.7071, -0.7071, 1.0), (0.5556, -0.8315, -1.0), (0.5556, -0.8315, 1.0), (0.3827, -0.9239, -1.0), (0.3827, -0.9239, 1.0), (0.1951, -0.9808, -1.0), (0.1951, -0.9808, 1.0), (0.0, -1.0, -1.0), (0.0, -1.0, 1.0), (-0.1951, -0.9808, -1.0), (-0.1951, -0.9808, 1.0), (-0.3827, -0.9239, -1.0), (-0.3827, -0.9239, 1.0), (-0.5556, -0.8315, -1.0), (-0.5556, -0.8315, 1.0), (-0.7071, -0.7071, -1.0), (-0.7071, -0.7071, 1.0), (-0.8315, -0.5556, -1.0), (-0.8315, -0.5556, 1.0), (-0.9239, -0.3827, -1.0), (-0.9239, -0.3827, 1.0), (-0.9808, -0.1951, -1.0), (-0.9808, -0.1951, 1.0), (-1.0, 0.0, -1.0), (-1.0, 0.0, 1.0), (-0.9808, 0.1951, -1.0), (-0.9808, 0.1951, 1.0), (-0.9239, 0.3827, -1.0), (-0.9239, 0.3827, 1.0), (-0.8315, 0.5556, -1.0), (-0.8315, 0.5556, 1.0), (-0.7071, 0.7071, -1.0), (-0.7071, 0.7071, 1.0), (-0.5556, 0.8315, -1.0), (-0.5556, 0.8315, 1.0), (-0.3827, 0.9239, -1.0), (-0.3827, 0.9239, 1.0), (-0.1951, 0.9808, -1.0), (-0.1951, 0.9808, 1.0)], [], [(0, 1, 3, 2), (2, 3, 5, 4), (4, 5, 7, 6), (6, 7, 9, 8), (8, 9, 11, 10), (10, 11, 13, 12), (12, 13, 15, 14), (14, 15, 17, 16), (16, 17, 19, 18), (18, 19, 21, 20), (20, 21, 23, 22), (22, 23, 25, 24), (24, 25, 27, 26), (26, 27, 29, 28), (28, 29, 31, 30), (30, 31, 33, 32), (32, 33, 35, 34), (34, 35, 37, 36), (36, 37, 39, 38), (38, 39, 41, 40), (40, 41, 43, 42), (42, 43, 45, 44), (44, 45, 47, 46), (46, 47, 49, 48), (48, 49, 51, 50), (50, 51, 53, 52), (52, 53, 55, 54), (54, 55, 57, 56), (56, 57, 59, 58), (58, 59, 61, 60), (3, 1, 63, 61, 59, 57, 55, 53, 51, 49, 47, 45, 43, 41, 39, 37, 35, 33, 31, 29, 27, 25, 23, 21, 19, 17, 15, 13, 11, 9, 7, 5), (60, 61, 63, 62), (62, 63, 1, 0), (0, 2, 4, 6, 8, 10, 12, 14, 16, 18, 20, 22, 24, 26, 28, 30, 32, 34, 36, 38, 40, 42, 44, 46, 48, 50, 52, 54, 56, 58, 60, 62)])
_uv = me_cylinder_003.uv_layers.new(name='UVMap')
_uv.uv.foreach_set('vector', [1.0, 0.5, 1.0, 1.0, 0.9688, 1.0, 0.9688, 0.5, 0.9688, 0.5, 0.9688, 1.0, 0.9375, 1.0, 0.9375, 0.5, 0.9375, 0.5, 0.9375, 1.0, 0.9062, 1.0, 0.9062, 0.5, 0.9062, 0.5, 0.9062, 1.0, 0.875, 1.0, 0.875, 0.5, 0.875, 0.5, 0.875, 1.0, 0.8438, 1.0, 0.8438, 0.5, 0.8438, 0.5, 0.8438, 1.0, 0.8125, 1.0, 0.8125, 0.5, 0.8125, 0.5, 0.8125, 1.0, 0.7812, 1.0, 0.7812, 0.5, 0.7812, 0.5, 0.7812, 1.0, 0.75, 1.0, 0.75, 0.5, 0.75, 0.5, 0.75, 1.0, 0.7188, 1.0, 0.7188, 0.5, 0.7188, 0.5, 0.7188, 1.0, 0.6875, 1.0, 0.6875, 0.5, 0.6875, 0.5, 0.6875, 1.0, 0.6562, 1.0, 0.6562, 0.5, 0.6562, 0.5, 0.6562, 1.0, 0.625, 1.0, 0.625, 0.5, 0.625, 0.5, 0.625, 1.0, 0.5938, 1.0, 0.5938, 0.5, 0.5938, 0.5, 0.5938, 1.0, 0.5625, 1.0, 0.5625, 0.5, 0.5625, 0.5, 0.5625, 1.0, 0.5312, 1.0, 0.5312, 0.5, 0.5312, 0.5, 0.5312, 1.0, 0.5, 1.0, 0.5, 0.5, 0.5, 0.5, 0.5, 1.0, 0.4688, 1.0, 0.4688, 0.5, 0.4688, 0.5, 0.4688, 1.0, 0.4375, 1.0, 0.4375, 0.5, 0.4375, 0.5, 0.4375, 1.0, 0.4062, 1.0, 0.4062, 0.5, 0.4062, 0.5, 0.4062, 1.0, 0.375, 1.0, 0.375, 0.5, 0.375, 0.5, 0.375, 1.0, 0.3438, 1.0, 0.3438, 0.5, 0.3438, 0.5, 0.3438, 1.0, 0.3125, 1.0, 0.3125, 0.5, 0.3125, 0.5, 0.3125, 1.0, 0.2812, 1.0, 0.2812, 0.5, 0.2812, 0.5, 0.2812, 1.0, 0.25, 1.0, 0.25, 0.5, 0.25, 0.5, 0.25, 1.0, 0.2188, 1.0, 0.2188, 0.5, 0.2188, 0.5, 0.2188, 1.0, 0.1875, 1.0, 0.1875, 0.5, 0.1875, 0.5, 0.1875, 1.0, 0.1562, 1.0, 0.1562, 0.5, 0.1562, 0.5, 0.1562, 1.0, 0.125, 1.0, 0.125, 0.5, 0.125, 0.5, 0.125, 1.0, 0.09375, 1.0, 0.09375, 0.5, 0.09375, 0.5, 0.09375, 1.0, 0.0625, 1.0, 0.0625, 0.5, 0.2968, 0.4854, 0.25, 0.49, 0.2032, 0.4854, 0.1582, 0.4717, 0.1167, 0.4496, 0.08029, 0.4197, 0.05045, 0.3833, 0.02827, 0.3418, 0.01461, 0.2968, 0.01, 0.25, 0.01461, 0.2032, 0.02827, 0.1582, 0.05045, 0.1167, 0.08029, 0.08029, 0.1167, 0.05045, 0.1582, 0.02827, 0.2032, 0.01461, 0.25, 0.01, 0.2968, 0.01461, 0.3418, 0.02827, 0.3833, 0.05045, 0.4197, 0.08029, 0.4496, 0.1167, 0.4717, 0.1582, 0.4854, 0.2032, 0.49, 0.25, 0.4854, 0.2968, 0.4717, 0.3418, 0.4496, 0.3833, 0.4197, 0.4197, 0.3833, 0.4496, 0.3418, 0.4717, 0.0625, 0.5, 0.0625, 1.0, 0.03125, 1.0, 0.03125, 0.5, 0.03125, 0.5, 0.03125, 1.0, 0.0, 1.0, 0.0, 0.5, 0.75, 0.49, 0.7968, 0.4854, 0.8418, 0.4717, 0.8833, 0.4496, 0.9197, 0.4197, 0.9496, 0.3833, 0.9717, 0.3418, 0.9854, 0.2968, 0.99, 0.25, 0.9854, 0.2032, 0.9717, 0.1582, 0.9496, 0.1167, 0.9197, 0.08029, 0.8833, 0.05045, 0.8418, 0.02827, 0.7968, 0.01461, 0.75, 0.01, 0.7032, 0.01461, 0.6582, 0.02827, 0.6167, 0.05045, 0.5803, 0.08029, 0.5504, 0.1167, 0.5283, 0.1582, 0.5146, 0.2032, 0.51, 0.25, 0.5146, 0.2968, 0.5283, 0.3418, 0.5504, 0.3833, 0.5803, 0.4197, 0.6167, 0.4496, 0.6582, 0.4717, 0.7032, 0.4854])
me_cylinder_003.update()
me_cylinder_004 = bpy.data.meshes.new('Cylinder.004')
me_cylinder_004.from_pydata([(0.0, 1.0, -1.0), (0.0, 1.0, 1.0), (0.1951, 0.9808, -1.0), (0.1951, 0.9808, 1.0), (0.3827, 0.9239, -1.0), (0.3827, 0.9239, 1.0), (0.5556, 0.8315, -1.0), (0.5556, 0.8315, 1.0), (0.7071, 0.7071, -1.0), (0.7071, 0.7071, 1.0), (0.8315, 0.5556, -1.0), (0.8315, 0.5556, 1.0), (0.9239, 0.3827, -1.0), (0.9239, 0.3827, 1.0), (0.9808, 0.1951, -1.0), (0.9808, 0.1951, 1.0), (1.0, 0.0, -1.0), (1.0, 0.0, 1.0), (0.9808, -0.1951, -1.0), (0.9808, -0.1951, 1.0), (0.9239, -0.3827, -1.0), (0.9239, -0.3827, 1.0), (0.8315, -0.5556, -1.0), (0.8315, -0.5556, 1.0), (0.7071, -0.7071, -1.0), (0.7071, -0.7071, 1.0), (0.5556, -0.8315, -1.0), (0.5556, -0.8315, 1.0), (0.3827, -0.9239, -1.0), (0.3827, -0.9239, 1.0), (0.1951, -0.9808, -1.0), (0.1951, -0.9808, 1.0), (0.0, -1.0, -1.0), (0.0, -1.0, 1.0), (-0.1951, -0.9808, -1.0), (-0.1951, -0.9808, 1.0), (-0.3827, -0.9239, -1.0), (-0.3827, -0.9239, 1.0), (-0.5556, -0.8315, -1.0), (-0.5556, -0.8315, 1.0), (-0.7071, -0.7071, -1.0), (-0.7071, -0.7071, 1.0), (-0.8315, -0.5556, -1.0), (-0.8315, -0.5556, 1.0), (-0.9239, -0.3827, -1.0), (-0.9239, -0.3827, 1.0), (-0.9808, -0.1951, -1.0), (-0.9808, -0.1951, 1.0), (-1.0, 0.0, -1.0), (-1.0, 0.0, 1.0), (-0.9808, 0.1951, -1.0), (-0.9808, 0.1951, 1.0), (-0.9239, 0.3827, -1.0), (-0.9239, 0.3827, 1.0), (-0.8315, 0.5556, -1.0), (-0.8315, 0.5556, 1.0), (-0.7071, 0.7071, -1.0), (-0.7071, 0.7071, 1.0), (-0.5556, 0.8315, -1.0), (-0.5556, 0.8315, 1.0), (-0.3827, 0.9239, -1.0), (-0.3827, 0.9239, 1.0), (-0.1951, 0.9808, -1.0), (-0.1951, 0.9808, 1.0)], [], [(0, 1, 3, 2), (2, 3, 5, 4), (4, 5, 7, 6), (6, 7, 9, 8), (8, 9, 11, 10), (10, 11, 13, 12), (12, 13, 15, 14), (14, 15, 17, 16), (16, 17, 19, 18), (18, 19, 21, 20), (20, 21, 23, 22), (22, 23, 25, 24), (24, 25, 27, 26), (26, 27, 29, 28), (28, 29, 31, 30), (30, 31, 33, 32), (32, 33, 35, 34), (34, 35, 37, 36), (36, 37, 39, 38), (38, 39, 41, 40), (40, 41, 43, 42), (42, 43, 45, 44), (44, 45, 47, 46), (46, 47, 49, 48), (48, 49, 51, 50), (50, 51, 53, 52), (52, 53, 55, 54), (54, 55, 57, 56), (56, 57, 59, 58), (58, 59, 61, 60), (3, 1, 63, 61, 59, 57, 55, 53, 51, 49, 47, 45, 43, 41, 39, 37, 35, 33, 31, 29, 27, 25, 23, 21, 19, 17, 15, 13, 11, 9, 7, 5), (60, 61, 63, 62), (62, 63, 1, 0), (0, 2, 4, 6, 8, 10, 12, 14, 16, 18, 20, 22, 24, 26, 28, 30, 32, 34, 36, 38, 40, 42, 44, 46, 48, 50, 52, 54, 56, 58, 60, 62)])
_uv = me_cylinder_004.uv_layers.new(name='UVMap')
_uv.uv.foreach_set('vector', [1.0, 0.5, 1.0, 1.0, 0.9688, 1.0, 0.9688, 0.5, 0.9688, 0.5, 0.9688, 1.0, 0.9375, 1.0, 0.9375, 0.5, 0.9375, 0.5, 0.9375, 1.0, 0.9062, 1.0, 0.9062, 0.5, 0.9062, 0.5, 0.9062, 1.0, 0.875, 1.0, 0.875, 0.5, 0.875, 0.5, 0.875, 1.0, 0.8438, 1.0, 0.8438, 0.5, 0.8438, 0.5, 0.8438, 1.0, 0.8125, 1.0, 0.8125, 0.5, 0.8125, 0.5, 0.8125, 1.0, 0.7812, 1.0, 0.7812, 0.5, 0.7812, 0.5, 0.7812, 1.0, 0.75, 1.0, 0.75, 0.5, 0.75, 0.5, 0.75, 1.0, 0.7188, 1.0, 0.7188, 0.5, 0.7188, 0.5, 0.7188, 1.0, 0.6875, 1.0, 0.6875, 0.5, 0.6875, 0.5, 0.6875, 1.0, 0.6562, 1.0, 0.6562, 0.5, 0.6562, 0.5, 0.6562, 1.0, 0.625, 1.0, 0.625, 0.5, 0.625, 0.5, 0.625, 1.0, 0.5938, 1.0, 0.5938, 0.5, 0.5938, 0.5, 0.5938, 1.0, 0.5625, 1.0, 0.5625, 0.5, 0.5625, 0.5, 0.5625, 1.0, 0.5312, 1.0, 0.5312, 0.5, 0.5312, 0.5, 0.5312, 1.0, 0.5, 1.0, 0.5, 0.5, 0.5, 0.5, 0.5, 1.0, 0.4688, 1.0, 0.4688, 0.5, 0.4688, 0.5, 0.4688, 1.0, 0.4375, 1.0, 0.4375, 0.5, 0.4375, 0.5, 0.4375, 1.0, 0.4062, 1.0, 0.4062, 0.5, 0.4062, 0.5, 0.4062, 1.0, 0.375, 1.0, 0.375, 0.5, 0.375, 0.5, 0.375, 1.0, 0.3438, 1.0, 0.3438, 0.5, 0.3438, 0.5, 0.3438, 1.0, 0.3125, 1.0, 0.3125, 0.5, 0.3125, 0.5, 0.3125, 1.0, 0.2812, 1.0, 0.2812, 0.5, 0.2812, 0.5, 0.2812, 1.0, 0.25, 1.0, 0.25, 0.5, 0.25, 0.5, 0.25, 1.0, 0.2188, 1.0, 0.2188, 0.5, 0.2188, 0.5, 0.2188, 1.0, 0.1875, 1.0, 0.1875, 0.5, 0.1875, 0.5, 0.1875, 1.0, 0.1562, 1.0, 0.1562, 0.5, 0.1562, 0.5, 0.1562, 1.0, 0.125, 1.0, 0.125, 0.5, 0.125, 0.5, 0.125, 1.0, 0.09375, 1.0, 0.09375, 0.5, 0.09375, 0.5, 0.09375, 1.0, 0.0625, 1.0, 0.0625, 0.5, 0.2968, 0.4854, 0.25, 0.49, 0.2032, 0.4854, 0.1582, 0.4717, 0.1167, 0.4496, 0.08029, 0.4197, 0.05045, 0.3833, 0.02827, 0.3418, 0.01461, 0.2968, 0.01, 0.25, 0.01461, 0.2032, 0.02827, 0.1582, 0.05045, 0.1167, 0.08029, 0.08029, 0.1167, 0.05045, 0.1582, 0.02827, 0.2032, 0.01461, 0.25, 0.01, 0.2968, 0.01461, 0.3418, 0.02827, 0.3833, 0.05045, 0.4197, 0.08029, 0.4496, 0.1167, 0.4717, 0.1582, 0.4854, 0.2032, 0.49, 0.25, 0.4854, 0.2968, 0.4717, 0.3418, 0.4496, 0.3833, 0.4197, 0.4197, 0.3833, 0.4496, 0.3418, 0.4717, 0.0625, 0.5, 0.0625, 1.0, 0.03125, 1.0, 0.03125, 0.5, 0.03125, 0.5, 0.03125, 1.0, 0.0, 1.0, 0.0, 0.5, 0.75, 0.49, 0.7968, 0.4854, 0.8418, 0.4717, 0.8833, 0.4496, 0.9197, 0.4197, 0.9496, 0.3833, 0.9717, 0.3418, 0.9854, 0.2968, 0.99, 0.25, 0.9854, 0.2032, 0.9717, 0.1582, 0.9496, 0.1167, 0.9197, 0.08029, 0.8833, 0.05045, 0.8418, 0.02827, 0.7968, 0.01461, 0.75, 0.01, 0.7032, 0.01461, 0.6582, 0.02827, 0.6167, 0.05045, 0.5803, 0.08029, 0.5504, 0.1167, 0.5283, 0.1582, 0.5146, 0.2032, 0.51, 0.25, 0.5146, 0.2968, 0.5283, 0.3418, 0.5504, 0.3833, 0.5803, 0.4197, 0.6167, 0.4496, 0.6582, 0.4717, 0.7032, 0.4854])
me_cylinder_004.update()
me_cube_001 = bpy.data.meshes.new('Cube.001')
me_cube_001.from_pydata([(-1.17, -2.231, -1.155), (-1.17, -2.231, 1.155), (-1.17, 2.309, -1.155), (-1.17, 2.309, 1.155), (1.17, -2.231, -1.155), (1.17, -2.231, 1.155), (1.17, 2.309, -1.155), (1.17, 2.309, 1.155)], [], [(0, 1, 3, 2), (2, 3, 7, 6), (6, 7, 5, 4), (4, 5, 1, 0), (2, 6, 4, 0), (7, 3, 1, 5)])
_uv = me_cube_001.uv_layers.new(name='UVMap')
_uv.uv.foreach_set('vector', [0.375, 0.0, 0.625, 0.0, 0.625, 0.25, 0.375, 0.25, 0.375, 0.25, 0.625, 0.25, 0.625, 0.5, 0.375, 0.5, 0.375, 0.5, 0.625, 0.5, 0.625, 0.75, 0.375, 0.75, 0.375, 0.75, 0.625, 0.75, 0.625, 1.0, 0.375, 1.0, 0.125, 0.5, 0.375, 0.5, 0.375, 0.75, 0.125, 0.75, 0.625, 0.5, 0.875, 0.5, 0.875, 0.75, 0.625, 0.75])
me_cube_001.update()

# ---- objects
ob_plane = bpy.data.objects.new('Plane', me_plane)
ob_cylinder = bpy.data.objects.new('Cylinder', me_cylinder)
ob_cylinder_001 = bpy.data.objects.new('Cylinder.001', me_cylinder_001)
ob_cylinder_002 = bpy.data.objects.new('Cylinder.002', me_cylinder_002)
ob_cylinder_003 = bpy.data.objects.new('Cylinder.003', me_cylinder_003)
ob_cylinder_004 = bpy.data.objects.new('Cylinder.004', me_cylinder_004)
ob_front = bpy.data.objects.new('Front', None)
ob_right = bpy.data.objects.new('Right', None)
ob_refference_size = bpy.data.objects.new('Refference Size', me_cube_001)
ob_top = bpy.data.objects.new('Top', None)
ob_back = bpy.data.objects.new('Back', None)

# ---- transforms, parenting, visibility, modifiers, constraints
ob_plane.location = (4.121e-16, -0.9642, 1.856)
ob_plane.rotation_euler = (1.025, 1.898e-16, 1.067e-16)
ob_plane.scale = (0.1558, 0.1558, 0.1558)
_m = ob_plane.modifiers.new('Mirror', 'MIRROR')
_m.use_clip = True
_m = ob_plane.modifiers.new('Auto Smooth', 'NODES')
_m.node_group = ng_auto_smooth
_gi = [s.identifier for s in ng_auto_smooth.interface.items_tree if s.item_type == 'SOCKET' and s.in_out == 'INPUT']
_m[_gi[1]] = 0.3491  # Angle
ob_cylinder.location = (0.8775, -1.467, 0.4582)
ob_cylinder.rotation_euler = (-0.0, 1.571, 0.0)
ob_cylinder.scale = (0.4599, 0.4599, 0.141)
ob_cylinder_001.location = (0.8775, 1.115, 0.4582)
ob_cylinder_001.rotation_euler = (-0.0, 1.571, 0.0)
ob_cylinder_001.scale = (0.4599, 0.4599, 0.141)
ob_cylinder_002.location = (-0.88, -1.467, 0.4582)
ob_cylinder_002.rotation_euler = (-0.0, 1.571, 0.0)
ob_cylinder_002.scale = (0.4599, 0.4599, 0.141)
ob_cylinder_003.location = (-0.88, 1.115, 0.4582)
ob_cylinder_003.rotation_euler = (-0.0, 1.571, 0.0)
ob_cylinder_003.scale = (0.4599, 0.4599, 0.141)
ob_cylinder_004.location = (1.003, 0.3009, 1.175)
ob_cylinder_004.rotation_euler = (-0.0, 1.571, 0.0)
ob_cylinder_004.scale = (0.4599, 0.4599, 0.141)
ob_front.location = (-0.085, 4.0, 1.276)
ob_front.rotation_euler = (1.571, -0.0, -0.0)
ob_front.empty_display_type = 'IMAGE'
ob_front.empty_display_size = 4.844
ob_front.use_empty_image_alpha = True
ob_front.empty_image_side = 'FRONT'
ob_front.color = (1.0, 1.0, 1.0, 0.25)
ob_right.location = (-3.0, 0.0, 1.277)
ob_right.rotation_euler = (1.571, -0.0, 1.571)
ob_right.empty_display_type = 'IMAGE'
ob_right.empty_display_size = 4.897
ob_right.use_empty_image_alpha = True
ob_right.empty_image_side = 'FRONT'
ob_right.color = (1.0, 1.0, 1.0, 0.25)
ob_refference_size.location = (0.0, 0.0, 1.155)
ob_top.location = (-0.01316, -0.01784, -1.0)
ob_top.rotation_euler = (0.0, -0.0, 1.571)
ob_top.empty_display_type = 'IMAGE'
ob_top.empty_display_size = 4.853
ob_top.use_empty_image_alpha = True
ob_top.empty_image_side = 'FRONT'
ob_top.color = (1.0, 1.0, 1.0, 0.25)
ob_back.location = (0.09132, -4.0, 1.271)
ob_back.rotation_euler = (1.571, 0.0, 3.142)
ob_back.empty_display_type = 'IMAGE'
ob_back.empty_display_size = 4.843
ob_back.use_empty_image_alpha = True
ob_back.empty_image_side = 'FRONT'
ob_back.color = (1.0, 1.0, 1.0, 0.25)

# ---- collection membership
col_truck.objects.link(ob_plane)
col_tiles.objects.link(ob_cylinder)
col_tiles.objects.link(ob_cylinder_001)
col_tiles.objects.link(ob_cylinder_002)
col_tiles.objects.link(ob_cylinder_003)
col_tiles.objects.link(ob_cylinder_004)
col_refference.objects.link(ob_front)
col_refference.objects.link(ob_right)
col_refference.objects.link(ob_refference_size)
col_refference.objects.link(ob_top)
col_refference.objects.link(ob_back)

# ---- scene / render settings (as saved in the file)
scene.frame_start = 1; scene.frame_end = 250; scene.frame_set(1)
scene.render.engine = 'BLENDER_EEVEE_NEXT'
scene.cycles.sampling_pattern = 'TABULATED_SOBOL'
bpy.context.view_layer.update()

# ---- added for rendering (the .blend has no active camera and no usable light): camera, sun
cam_auto = bpy.data.cameras.new('AutoCamera')
cam_auto.lens = 50.0
cam_auto.sensor_width = 36.0
cam_auto.clip_end = 1000.0
ob_auto_camera = bpy.data.objects.new('AutoCamera', cam_auto)
scene.collection.objects.link(ob_auto_camera)
ob_auto_camera.location = (6.76714, -7.87025, 6.69655)
ob_auto_camera.rotation_euler = (1.09748, -7.21219e-08, 0.694738)
scene.camera = ob_auto_camera
light_auto_sun = bpy.data.lights.new('AutoSun', 'SUN')
light_auto_sun.energy = 3.0
light_auto_sun.angle = 0.0523599
ob_auto_sun = bpy.data.objects.new('AutoSun', light_auto_sun)
scene.collection.objects.link(ob_auto_sun)
ob_auto_sun.rotation_euler = (0.872665, 0.174533, 0.523599)
bpy.context.view_layer.update()
